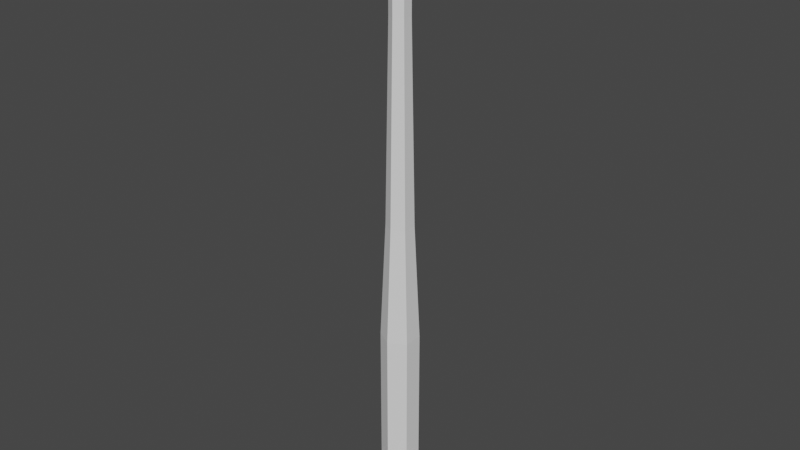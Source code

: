 # Source: lightpost_01.blend  (saved by Blender 3.5.10; exported with 4.5.12 LTS)
import bpy
from mathutils import Matrix  # noqa: F401  (used for matrix-valued properties, if any)

bpy.ops.wm.read_factory_settings(use_empty=True)
scene = bpy.context.scene
scene.name = 'Scene'

# ---- collections
col_collection = bpy.data.collections.new('Collection'); scene.collection.children.link(col_collection)

# ---- world
world_world = bpy.data.worlds.new('World'); scene.world = world_world
world_world.use_nodes = True; world_world.node_tree.nodes.clear()
_N = world_world.node_tree.nodes; _L = world_world.node_tree.links
n0 = _N.new('ShaderNodeOutputWorld'); n0.name = 'World Output'; n0.location = (300, 300)
n1 = _N.new('ShaderNodeBackground'); n1.name = 'Background'; n1.location = (10, 300)
n1.inputs[0].default_value = (0.05088, 0.05088, 0.05088, 1.0)
_L.new(n1.outputs[0], n0.inputs[0])
n0.is_active_output = True
world_world.color = (0.05088, 0.05088, 0.05088)
world_world.use_sun_shadow = False
world_world.sun_shadow_jitter_overblur = 0.0

# ---- meshes
me_cylinder = bpy.data.meshes.new('Cylinder')
me_cylinder.from_pydata([(0.0, 0.1, -1.25), (0.0, 0.1, 1.25), (0.0866, 0.05, -1.25), (0.0866, 0.05, 1.25), (0.0866, -0.05, -1.25), (0.0866, -0.05, 1.25), (0.0, -0.1, -1.25), (0.0, -0.1, 1.25), (-0.0866, -0.05, -1.25), (-0.0866, -0.05, 1.25), (-0.0866, 0.05, -1.25), (-0.0866, 0.05, 1.25), (0.0, 0.0541, -9.48e-08), (0.04685, 0.02705, -9.48e-08), (0.04685, -0.02705, -9.48e-08), (0.0, -0.0541, -9.48e-08), (-0.04685, -0.02705, -9.48e-08), (-0.04685, 0.02705, -9.48e-08), (0.0, 0.03979, 0.7871), (0.03446, 0.0199, 0.7871), (0.03446, -0.0199, 0.7871), (0.0, -0.03979, 0.7871), (-0.03446, -0.0199, 0.7871), (-0.03446, 0.0199, 0.7871), (0.0, 0.03944, 1.196), (0.03416, 0.01972, 1.196), (0.03416, -0.01972, 1.196), (0.0, -0.03944, 1.196), (-0.03416, -0.01972, 1.196), (-0.03416, 0.01972, 1.196), (0.0, 0.1, 1.226), (0.0866, 0.05, 1.226), (0.0866, -0.05, 1.226), (0.0, -0.1, 1.226), (-0.0866, -0.05, 1.226), (-0.0866, 0.05, 1.226), (0.06607, 0.03815, -0.4768), (0.06607, -0.03815, -0.4768), (0.0, -0.07629, -0.4768), (-0.06607, -0.03815, -0.4768), (-0.06607, 0.03815, -0.4768), (0.0, 0.07629, -0.4768), (0.06607, 0.03815, -1.066), (0.06607, -0.03815, -1.066), (0.0, -0.07629, -1.066), (-0.06607, -0.03815, -1.066), (-0.06607, 0.03815, -1.066), (0.0, 0.07629, -1.066), (0.0866, 0.05, -1.094), (0.0866, -0.05, -1.094), (0.0, -0.1, -1.094), (-0.0866, -0.05, -1.094), (-0.0866, 0.05, -1.094), (0.0, 0.1, -1.094)], [], [(30, 1, 3, 31), (31, 3, 5, 32), (32, 5, 7, 33), (33, 7, 9, 34), (3, 1, 11, 9, 7, 5), (34, 9, 11, 35), (35, 11, 1, 30), (0, 2, 4, 6, 8, 10), (40, 17, 12, 41), (39, 16, 17, 40), (38, 15, 16, 39), (37, 14, 15, 38), (36, 13, 14, 37), (41, 12, 13, 36), (17, 23, 18, 12), (16, 22, 23, 17), (15, 21, 22, 16), (14, 20, 21, 15), (13, 19, 20, 14), (12, 18, 19, 13), (23, 29, 24, 18), (22, 28, 29, 23), (21, 27, 28, 22), (20, 26, 27, 21), (19, 25, 26, 20), (18, 24, 25, 19), (29, 35, 30, 24), (28, 34, 35, 29), (27, 33, 34, 28), (26, 32, 33, 27), (25, 31, 32, 26), (24, 30, 31, 25), (47, 41, 36, 42), (42, 36, 37, 43), (43, 37, 38, 44), (44, 38, 39, 45), (45, 39, 40, 46), (46, 40, 41, 47), (52, 46, 47, 53), (51, 45, 46, 52), (50, 44, 45, 51), (49, 43, 44, 50), (48, 42, 43, 49), (53, 47, 42, 48), (0, 53, 48, 2), (2, 48, 49, 4), (4, 49, 50, 6), (6, 50, 51, 8), (8, 51, 52, 10), (10, 52, 53, 0)])
_uv = me_cylinder.uv_layers.new(name='UVMap')
_uv.uv.foreach_set('vector', [1.0, 0.9688, 1.0, 1.0, 0.8333, 1.0, 0.8333, 0.9688, 0.8333, 0.9688, 0.8333, 1.0, 0.6667, 1.0, 0.6667, 0.9688, 0.6667, 0.9688, 0.6667, 1.0, 0.5, 1.0, 0.5, 0.9688, 0.5, 0.9688, 0.5, 1.0, 0.3333, 1.0, 0.3333, 0.9688, 0.4578, 0.37, 0.25, 0.49, 0.04215, 0.37, 0.04215, 0.13, 0.25, 0.01, 0.4578, 0.13, 0.3333, 0.9688, 0.3333, 1.0, 0.1667, 1.0, 0.1667, 0.9688, 0.1667, 0.9688, 0.1667, 1.0, -8.941e-08, 1.0, -8.941e-08, 0.9688, 0.75, 0.49, 0.9578, 0.37, 0.9578, 0.13, 0.75, 0.01, 0.5422, 0.13, 0.5422, 0.37, 0.1667, 0.625, 0.1667, 0.75, -8.941e-08, 0.75, -8.941e-08, 0.625, 0.3333, 0.625, 0.3333, 0.75, 0.1667, 0.75, 0.1667, 0.625, 0.5, 0.625, 0.5, 0.75, 0.3333, 0.75, 0.3333, 0.625, 0.6667, 0.625, 0.6667, 0.75, 0.5, 0.75, 0.5, 0.625, 0.8333, 0.625, 0.8333, 0.75, 0.6667, 0.75, 0.6667, 0.625, 1.0, 0.625, 1.0, 0.75, 0.8333, 0.75, 0.8333, 0.625, 0.1667, 0.75, 0.1667, 0.875, -8.941e-08, 0.875, -8.941e-08, 0.75, 0.3333, 0.75, 0.3333, 0.875, 0.1667, 0.875, 0.1667, 0.75, 0.5, 0.75, 0.5, 0.875, 0.3333, 0.875, 0.3333, 0.75, 0.6667, 0.75, 0.6667, 0.875, 0.5, 0.875, 0.5, 0.75, 0.8333, 0.75, 0.8333, 0.875, 0.6667, 0.875, 0.6667, 0.75, 1.0, 0.75, 1.0, 0.875, 0.8333, 0.875, 0.8333, 0.75, 0.1667, 0.875, 0.1667, 0.9375, -8.941e-08, 0.9375, -8.941e-08, 0.875, 0.3333, 0.875, 0.3333, 0.9375, 0.1667, 0.9375, 0.1667, 0.875, 0.5, 0.875, 0.5, 0.9375, 0.3333, 0.9375, 0.3333, 0.875, 0.6667, 0.875, 0.6667, 0.9375, 0.5, 0.9375, 0.5, 0.875, 0.8333, 0.875, 0.8333, 0.9375, 0.6667, 0.9375, 0.6667, 0.875, 1.0, 0.875, 1.0, 0.9375, 0.8333, 0.9375, 0.8333, 0.875, 0.1667, 0.9375, 0.1667, 0.9688, -8.941e-08, 0.9688, -8.941e-08, 0.9375, 0.3333, 0.9375, 0.3333, 0.9688, 0.1667, 0.9688, 0.1667, 0.9375, 0.5, 0.9375, 0.5, 0.9688, 0.3333, 0.9688, 0.3333, 0.9375, 0.6667, 0.9375, 0.6667, 0.9688, 0.5, 0.9688, 0.5, 0.9375, 0.8333, 0.9375, 0.8333, 0.9688, 0.6667, 0.9688, 0.6667, 0.9375, 1.0, 0.9375, 1.0, 0.9688, 0.8333, 0.9688, 0.8333, 0.9375, 1.0, 0.5625, 1.0, 0.625, 0.8333, 0.625, 0.8333, 0.5625, 0.8333, 0.5625, 0.8333, 0.625, 0.6667, 0.625, 0.6667, 0.5625, 0.6667, 0.5625, 0.6667, 0.625, 0.5, 0.625, 0.5, 0.5625, 0.5, 0.5625, 0.5, 0.625, 0.3333, 0.625, 0.3333, 0.5625, 0.3333, 0.5625, 0.3333, 0.625, 0.1667, 0.625, 0.1667, 0.5625, 0.1667, 0.5625, 0.1667, 0.625, -8.941e-08, 0.625, -8.941e-08, 0.5625, 0.1667, 0.5312, 0.1667, 0.5625, -8.941e-08, 0.5625, -8.941e-08, 0.5312, 0.3333, 0.5312, 0.3333, 0.5625, 0.1667, 0.5625, 0.1667, 0.5312, 0.5, 0.5312, 0.5, 0.5625, 0.3333, 0.5625, 0.3333, 0.5312, 0.6667, 0.5312, 0.6667, 0.5625, 0.5, 0.5625, 0.5, 0.5312, 0.8333, 0.5312, 0.8333, 0.5625, 0.6667, 0.5625, 0.6667, 0.5312, 1.0, 0.5312, 1.0, 0.5625, 0.8333, 0.5625, 0.8333, 0.5312, 1.0, 0.5, 1.0, 0.5312, 0.8333, 0.5312, 0.8333, 0.5, 0.8333, 0.5, 0.8333, 0.5312, 0.6667, 0.5312, 0.6667, 0.5, 0.6667, 0.5, 0.6667, 0.5312, 0.5, 0.5312, 0.5, 0.5, 0.5, 0.5, 0.5, 0.5312, 0.3333, 0.5312, 0.3333, 0.5, 0.3333, 0.5, 0.3333, 0.5312, 0.1667, 0.5312, 0.1667, 0.5, 0.1667, 0.5, 0.1667, 0.5312, -8.941e-08, 0.5312, -8.941e-08, 0.5])
me_cylinder.update()

# ---- objects
ob_lightpost_01 = bpy.data.objects.new('lightpost_01', me_cylinder)

# ---- transforms, parenting, visibility, modifiers, constraints
ob_lightpost_01.location = (0.0, 0.0, 1.252)

# ---- collection membership
col_collection.objects.link(ob_lightpost_01)

# ---- scene / render settings (as saved in the file)
scene.frame_start = 1; scene.frame_end = 250; scene.frame_set(1)
scene.render.engine = 'BLENDER_EEVEE_NEXT'
scene.cycles.sampling_pattern = 'TABULATED_SOBOL'
scene.view_settings.view_transform = 'Filmic'
bpy.context.view_layer.update()

# ---- added for rendering (the .blend has no active camera and no usable light): camera, sun
cam_auto = bpy.data.cameras.new('AutoCamera')
cam_auto.lens = 50.0
cam_auto.sensor_width = 36.0
cam_auto.clip_end = 1000.0
ob_auto_camera = bpy.data.objects.new('AutoCamera', cam_auto)
scene.collection.objects.link(ob_auto_camera)
ob_auto_camera.location = (2.32598, -2.79117, 3.11265)
ob_auto_camera.rotation_euler = (1.09748, -7.21219e-08, 0.694738)
scene.camera = ob_auto_camera
light_auto_sun = bpy.data.lights.new('AutoSun', 'SUN')
light_auto_sun.energy = 3.0
light_auto_sun.angle = 0.0523599
ob_auto_sun = bpy.data.objects.new('AutoSun', light_auto_sun)
scene.collection.objects.link(ob_auto_sun)
ob_auto_sun.rotation_euler = (0.872665, 0.174533, 0.523599)
bpy.context.view_layer.update()
